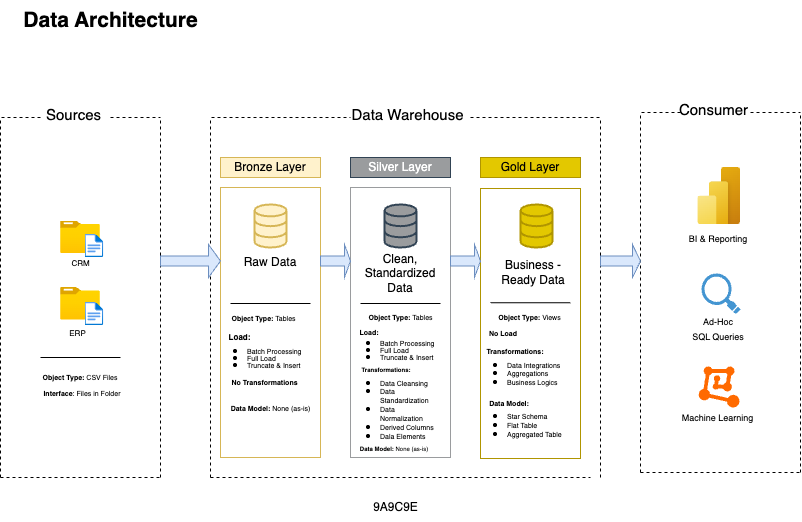

The diagram above was exported from draw.io. Its source (the exported page's mxGraphModel, read from the mxfile embedded in the PNG):
<mxGraphModel dx="1571" dy="539" grid="1" gridSize="10" guides="1" tooltips="1" connect="1" arrows="1" fold="1" page="1" pageScale="1" pageWidth="850" pageHeight="1100" math="0" shadow="0">
  <root>
    <mxCell id="0" />
    <mxCell id="1" parent="0" />
    <mxCell id="VMRgdSUm2BrtU2eWnKVc-8" value="" style="endArrow=none;dashed=1;html=1;rounded=0;" edge="1" parent="1">
      <mxGeometry width="50" height="50" relative="1" as="geometry">
        <mxPoint x="-839" y="160" as="sourcePoint" />
        <mxPoint x="-800" y="160" as="targetPoint" />
      </mxGeometry>
    </mxCell>
    <mxCell id="VMRgdSUm2BrtU2eWnKVc-9" value="" style="endArrow=none;dashed=1;html=1;rounded=0;" edge="1" parent="1">
      <mxGeometry width="50" height="50" relative="1" as="geometry">
        <mxPoint x="-730" y="160" as="sourcePoint" />
        <mxPoint x="-680" y="160" as="targetPoint" />
      </mxGeometry>
    </mxCell>
    <mxCell id="VMRgdSUm2BrtU2eWnKVc-10" value="&lt;font style=&quot;font-size: 15px; font-weight: normal;&quot;&gt;Sources&lt;/font&gt;" style="text;strokeColor=none;fillColor=none;html=1;fontSize=24;fontStyle=1;verticalAlign=middle;align=center;" vertex="1" parent="1">
      <mxGeometry x="-794" y="145" width="54" height="20" as="geometry" />
    </mxCell>
    <mxCell id="VMRgdSUm2BrtU2eWnKVc-11" value="" style="endArrow=none;dashed=1;html=1;rounded=0;" edge="1" parent="1">
      <mxGeometry width="50" height="50" relative="1" as="geometry">
        <mxPoint x="-840" y="520" as="sourcePoint" />
        <mxPoint x="-840" y="160" as="targetPoint" />
      </mxGeometry>
    </mxCell>
    <mxCell id="VMRgdSUm2BrtU2eWnKVc-12" value="" style="endArrow=none;dashed=1;html=1;rounded=0;" edge="1" parent="1">
      <mxGeometry width="50" height="50" relative="1" as="geometry">
        <mxPoint x="-680" y="520" as="sourcePoint" />
        <mxPoint x="-680" y="160" as="targetPoint" />
      </mxGeometry>
    </mxCell>
    <mxCell id="VMRgdSUm2BrtU2eWnKVc-13" value="" style="endArrow=none;dashed=1;html=1;rounded=0;" edge="1" parent="1">
      <mxGeometry width="50" height="50" relative="1" as="geometry">
        <mxPoint x="-840" y="520" as="sourcePoint" />
        <mxPoint x="-680" y="520" as="targetPoint" />
      </mxGeometry>
    </mxCell>
    <mxCell id="VMRgdSUm2BrtU2eWnKVc-14" value="" style="endArrow=none;dashed=1;html=1;rounded=0;" edge="1" parent="1">
      <mxGeometry width="50" height="50" relative="1" as="geometry">
        <mxPoint x="-629" y="160" as="sourcePoint" />
        <mxPoint x="-490" y="160" as="targetPoint" />
      </mxGeometry>
    </mxCell>
    <mxCell id="VMRgdSUm2BrtU2eWnKVc-15" value="" style="endArrow=none;dashed=1;html=1;rounded=0;" edge="1" parent="1">
      <mxGeometry width="50" height="50" relative="1" as="geometry">
        <mxPoint x="-370" y="160" as="sourcePoint" />
        <mxPoint x="-240" y="160" as="targetPoint" />
      </mxGeometry>
    </mxCell>
    <mxCell id="VMRgdSUm2BrtU2eWnKVc-16" value="&lt;font style=&quot;font-size: 15px; font-weight: normal;&quot;&gt;Data Warehouse&lt;/font&gt;" style="text;strokeColor=none;fillColor=none;html=1;fontSize=24;fontStyle=1;verticalAlign=middle;align=center;" vertex="1" parent="1">
      <mxGeometry x="-460" y="145" width="54" height="20" as="geometry" />
    </mxCell>
    <mxCell id="VMRgdSUm2BrtU2eWnKVc-17" value="" style="endArrow=none;dashed=1;html=1;rounded=0;" edge="1" parent="1">
      <mxGeometry width="50" height="50" relative="1" as="geometry">
        <mxPoint x="-630" y="520" as="sourcePoint" />
        <mxPoint x="-630" y="160" as="targetPoint" />
      </mxGeometry>
    </mxCell>
    <mxCell id="VMRgdSUm2BrtU2eWnKVc-18" value="" style="endArrow=none;dashed=1;html=1;rounded=0;" edge="1" parent="1">
      <mxGeometry width="50" height="50" relative="1" as="geometry">
        <mxPoint x="-240" y="520" as="sourcePoint" />
        <mxPoint x="-240" y="160" as="targetPoint" />
      </mxGeometry>
    </mxCell>
    <mxCell id="VMRgdSUm2BrtU2eWnKVc-19" value="" style="endArrow=none;dashed=1;html=1;rounded=0;" edge="1" parent="1">
      <mxGeometry width="50" height="50" relative="1" as="geometry">
        <mxPoint x="-630" y="520" as="sourcePoint" />
        <mxPoint x="-250" y="520" as="targetPoint" />
      </mxGeometry>
    </mxCell>
    <mxCell id="VMRgdSUm2BrtU2eWnKVc-22" value="" style="endArrow=none;dashed=1;html=1;rounded=0;" edge="1" parent="1">
      <mxGeometry width="50" height="50" relative="1" as="geometry">
        <mxPoint x="-199" y="155" as="sourcePoint" />
        <mxPoint x="-160" y="155" as="targetPoint" />
      </mxGeometry>
    </mxCell>
    <mxCell id="VMRgdSUm2BrtU2eWnKVc-23" value="" style="endArrow=none;dashed=1;html=1;rounded=0;" edge="1" parent="1">
      <mxGeometry width="50" height="50" relative="1" as="geometry">
        <mxPoint x="-90" y="155" as="sourcePoint" />
        <mxPoint x="-40" y="155" as="targetPoint" />
      </mxGeometry>
    </mxCell>
    <mxCell id="VMRgdSUm2BrtU2eWnKVc-24" value="&lt;font style=&quot;font-size: 15px; font-weight: normal;&quot;&gt;Consumer&lt;/font&gt;" style="text;strokeColor=none;fillColor=none;html=1;fontSize=24;fontStyle=1;verticalAlign=middle;align=center;" vertex="1" parent="1">
      <mxGeometry x="-154" y="140" width="54" height="20" as="geometry" />
    </mxCell>
    <mxCell id="VMRgdSUm2BrtU2eWnKVc-25" value="" style="endArrow=none;dashed=1;html=1;rounded=0;" edge="1" parent="1">
      <mxGeometry width="50" height="50" relative="1" as="geometry">
        <mxPoint x="-200" y="515" as="sourcePoint" />
        <mxPoint x="-200" y="155" as="targetPoint" />
      </mxGeometry>
    </mxCell>
    <mxCell id="VMRgdSUm2BrtU2eWnKVc-26" value="" style="endArrow=none;dashed=1;html=1;rounded=0;" edge="1" parent="1">
      <mxGeometry width="50" height="50" relative="1" as="geometry">
        <mxPoint x="-40" y="515" as="sourcePoint" />
        <mxPoint x="-40" y="155" as="targetPoint" />
      </mxGeometry>
    </mxCell>
    <mxCell id="VMRgdSUm2BrtU2eWnKVc-27" value="" style="endArrow=none;dashed=1;html=1;rounded=0;" edge="1" parent="1">
      <mxGeometry width="50" height="50" relative="1" as="geometry">
        <mxPoint x="-200" y="515" as="sourcePoint" />
        <mxPoint x="-40" y="515" as="targetPoint" />
      </mxGeometry>
    </mxCell>
    <mxCell id="VMRgdSUm2BrtU2eWnKVc-28" value="" style="rounded=0;whiteSpace=wrap;html=1;fillColor=none;strokeColor=#d6b656;" vertex="1" parent="1">
      <mxGeometry x="-620" y="230" width="100" height="270" as="geometry" />
    </mxCell>
    <mxCell id="VMRgdSUm2BrtU2eWnKVc-29" value="" style="rounded=0;whiteSpace=wrap;html=1;fillColor=none;fontColor=#ffffff;strokeColor=light-dark(#9A9C9E,#A9B8C7);" vertex="1" parent="1">
      <mxGeometry x="-490" y="230" width="100" height="270" as="geometry" />
    </mxCell>
    <mxCell id="VMRgdSUm2BrtU2eWnKVc-30" value="" style="rounded=0;whiteSpace=wrap;html=1;fillColor=none;fontColor=#000000;strokeColor=#B09500;" vertex="1" parent="1">
      <mxGeometry x="-360" y="231" width="100" height="270" as="geometry" />
    </mxCell>
    <mxCell id="VMRgdSUm2BrtU2eWnKVc-31" value="Bronze Layer" style="rounded=0;whiteSpace=wrap;html=1;fillColor=#fff2cc;strokeColor=#d6b656;" vertex="1" parent="1">
      <mxGeometry x="-620" y="200" width="100" height="20" as="geometry" />
    </mxCell>
    <mxCell id="VMRgdSUm2BrtU2eWnKVc-32" value="Silver Layer" style="rounded=0;whiteSpace=wrap;html=1;fillColor=light-dark(#9A9C9E,#7D8C9B);strokeColor=#314354;fontColor=#ffffff;" vertex="1" parent="1">
      <mxGeometry x="-490" y="200" width="100" height="20" as="geometry" />
    </mxCell>
    <mxCell id="VMRgdSUm2BrtU2eWnKVc-33" value="Gold Layer" style="rounded=0;whiteSpace=wrap;html=1;fillColor=#e3c800;strokeColor=#B09500;fontColor=#000000;" vertex="1" parent="1">
      <mxGeometry x="-360" y="200" width="100" height="20" as="geometry" />
    </mxCell>
    <mxCell id="VMRgdSUm2BrtU2eWnKVc-34" value="" style="image;aspect=fixed;html=1;points=[];align=center;fontSize=12;image=img/lib/azure2/general/Folder_Blank.svg;" vertex="1" parent="1">
      <mxGeometry x="-780" y="263.54" width="40" height="32.46" as="geometry" />
    </mxCell>
    <mxCell id="VMRgdSUm2BrtU2eWnKVc-36" value="" style="image;aspect=fixed;html=1;points=[];align=center;fontSize=12;image=img/lib/azure2/general/File.svg;" vertex="1" parent="1">
      <mxGeometry x="-755.42" y="277" width="18.67" height="23" as="geometry" />
    </mxCell>
    <mxCell id="VMRgdSUm2BrtU2eWnKVc-38" value="" style="image;aspect=fixed;html=1;points=[];align=center;fontSize=12;image=img/lib/azure2/general/Folder_Blank.svg;" vertex="1" parent="1">
      <mxGeometry x="-780" y="330" width="40" height="32.46" as="geometry" />
    </mxCell>
    <mxCell id="VMRgdSUm2BrtU2eWnKVc-39" value="" style="image;aspect=fixed;html=1;points=[];align=center;fontSize=12;image=img/lib/azure2/general/File.svg;" vertex="1" parent="1">
      <mxGeometry x="-755.42" y="345" width="18.67" height="23" as="geometry" />
    </mxCell>
    <mxCell id="VMRgdSUm2BrtU2eWnKVc-40" value="CRM" style="text;html=1;align=center;verticalAlign=middle;resizable=0;points=[];autosize=1;strokeColor=none;fillColor=none;fontSize=8;" vertex="1" parent="1">
      <mxGeometry x="-780" y="296" width="40" height="20" as="geometry" />
    </mxCell>
    <mxCell id="VMRgdSUm2BrtU2eWnKVc-41" value="ERP" style="text;html=1;align=center;verticalAlign=middle;resizable=0;points=[];autosize=1;strokeColor=none;fillColor=none;fontSize=8;" vertex="1" parent="1">
      <mxGeometry x="-783" y="366" width="40" height="20" as="geometry" />
    </mxCell>
    <mxCell id="VMRgdSUm2BrtU2eWnKVc-42" value="" style="endArrow=none;html=1;rounded=0;" edge="1" parent="1">
      <mxGeometry width="50" height="50" relative="1" as="geometry">
        <mxPoint x="-800" y="400" as="sourcePoint" />
        <mxPoint x="-720" y="400" as="targetPoint" />
      </mxGeometry>
    </mxCell>
    <mxCell id="VMRgdSUm2BrtU2eWnKVc-43" value="&lt;div style=&quot;line-height: 110%;&quot;&gt;&lt;font style=&quot;font-size: 7px; line-height: 110%;&quot;&gt;&lt;b&gt;Object Type: &lt;/b&gt;CSV Files&lt;/font&gt;&lt;div&gt;&lt;font style=&quot;font-size: 7px; line-height: 110%;&quot;&gt;&lt;b&gt;&amp;nbsp; Interface&lt;/b&gt;: Files in Folder&lt;/font&gt;&lt;/div&gt;&lt;/div&gt;" style="text;html=1;align=center;verticalAlign=middle;whiteSpace=wrap;rounded=0;fontSize=14;" vertex="1" parent="1">
      <mxGeometry x="-810" y="400" width="100" height="52" as="geometry" />
    </mxCell>
    <mxCell id="VMRgdSUm2BrtU2eWnKVc-44" value="" style="html=1;verticalLabelPosition=bottom;align=center;labelBackgroundColor=#ffffff;verticalAlign=top;strokeWidth=2;strokeColor=#d6b656;shadow=0;dashed=0;shape=mxgraph.ios7.icons.data;fillColor=#fff2cc;" vertex="1" parent="1">
      <mxGeometry x="-586" y="247" width="32" height="43" as="geometry" />
    </mxCell>
    <mxCell id="VMRgdSUm2BrtU2eWnKVc-45" value="" style="html=1;verticalLabelPosition=bottom;align=center;labelBackgroundColor=#ffffff;verticalAlign=top;strokeWidth=2;strokeColor=#314354;shadow=0;dashed=0;shape=mxgraph.ios7.icons.data;fillColor=#9A9C9E;fontColor=#ffffff;" vertex="1" parent="1">
      <mxGeometry x="-456" y="247" width="32" height="43" as="geometry" />
    </mxCell>
    <mxCell id="VMRgdSUm2BrtU2eWnKVc-46" value="" style="html=1;verticalLabelPosition=bottom;align=center;labelBackgroundColor=#ffffff;verticalAlign=top;strokeWidth=2;strokeColor=#B09500;shadow=0;dashed=0;shape=mxgraph.ios7.icons.data;fillColor=#e3c800;fontColor=#000000;" vertex="1" parent="1">
      <mxGeometry x="-320" y="247" width="32" height="43" as="geometry" />
    </mxCell>
    <mxCell id="VMRgdSUm2BrtU2eWnKVc-47" value="" style="shape=singleArrow;whiteSpace=wrap;html=1;fillColor=#dae8fc;strokeColor=#6c8ebf;" vertex="1" parent="1">
      <mxGeometry x="-680" y="287" width="60" height="33" as="geometry" />
    </mxCell>
    <mxCell id="VMRgdSUm2BrtU2eWnKVc-48" value="" style="shape=singleArrow;whiteSpace=wrap;html=1;fillColor=#dae8fc;strokeColor=#6c8ebf;" vertex="1" parent="1">
      <mxGeometry x="-520" y="287" width="30" height="33" as="geometry" />
    </mxCell>
    <mxCell id="VMRgdSUm2BrtU2eWnKVc-49" value="" style="shape=singleArrow;whiteSpace=wrap;html=1;fillColor=#dae8fc;strokeColor=#6c8ebf;" vertex="1" parent="1">
      <mxGeometry x="-390" y="287" width="30" height="33" as="geometry" />
    </mxCell>
    <mxCell id="VMRgdSUm2BrtU2eWnKVc-50" value="" style="shape=singleArrow;whiteSpace=wrap;html=1;fillColor=#dae8fc;strokeColor=#6c8ebf;" vertex="1" parent="1">
      <mxGeometry x="-240" y="287" width="40" height="33" as="geometry" />
    </mxCell>
    <mxCell id="VMRgdSUm2BrtU2eWnKVc-51" value="Raw Data" style="text;html=1;align=center;verticalAlign=middle;whiteSpace=wrap;rounded=0;" vertex="1" parent="1">
      <mxGeometry x="-600" y="290" width="60" height="30" as="geometry" />
    </mxCell>
    <mxCell id="VMRgdSUm2BrtU2eWnKVc-52" value="Clean, Standardized Data" style="text;html=1;align=center;verticalAlign=middle;whiteSpace=wrap;rounded=0;" vertex="1" parent="1">
      <mxGeometry x="-470" y="301.23" width="60" height="30" as="geometry" />
    </mxCell>
    <mxCell id="VMRgdSUm2BrtU2eWnKVc-53" value="Business - Ready Data" style="text;html=1;align=center;verticalAlign=middle;whiteSpace=wrap;rounded=0;" vertex="1" parent="1">
      <mxGeometry x="-340" y="300" width="66" height="30" as="geometry" />
    </mxCell>
    <mxCell id="VMRgdSUm2BrtU2eWnKVc-56" value="" style="endArrow=none;html=1;rounded=0;" edge="1" parent="1">
      <mxGeometry width="50" height="50" relative="1" as="geometry">
        <mxPoint x="-610" y="346" as="sourcePoint" />
        <mxPoint x="-530" y="346" as="targetPoint" />
      </mxGeometry>
    </mxCell>
    <mxCell id="VMRgdSUm2BrtU2eWnKVc-57" value="" style="endArrow=none;html=1;rounded=0;" edge="1" parent="1">
      <mxGeometry width="50" height="50" relative="1" as="geometry">
        <mxPoint x="-480" y="346" as="sourcePoint" />
        <mxPoint x="-400" y="346" as="targetPoint" />
      </mxGeometry>
    </mxCell>
    <mxCell id="VMRgdSUm2BrtU2eWnKVc-58" value="" style="endArrow=none;html=1;rounded=0;" edge="1" parent="1">
      <mxGeometry width="50" height="50" relative="1" as="geometry">
        <mxPoint x="-350" y="345.23" as="sourcePoint" />
        <mxPoint x="-270" y="345.23" as="targetPoint" />
      </mxGeometry>
    </mxCell>
    <mxCell id="VMRgdSUm2BrtU2eWnKVc-60" value="&lt;div style=&quot;line-height: 70%;&quot;&gt;&lt;font style=&quot;line-height: 70%;&quot;&gt;&lt;font style=&quot;font-size: 7px;&quot;&gt;&lt;b style=&quot;&quot;&gt;Object Type: &lt;/b&gt;Tables&lt;/font&gt;&lt;br&gt;&lt;/font&gt;&lt;/div&gt;" style="text;html=1;align=center;verticalAlign=middle;whiteSpace=wrap;rounded=0;fontSize=14;" vertex="1" parent="1">
      <mxGeometry x="-613" y="352" width="73" height="18" as="geometry" />
    </mxCell>
    <mxCell id="VMRgdSUm2BrtU2eWnKVc-63" value="&lt;font style=&quot;font-size: 8px;&quot;&gt;&lt;b style=&quot;&quot;&gt;Load:&lt;/b&gt;&lt;/font&gt;" style="text;html=1;align=center;verticalAlign=middle;whiteSpace=wrap;rounded=0;fontSize=5;" vertex="1" parent="1">
      <mxGeometry x="-611" y="374" width="21" height="12" as="geometry" />
    </mxCell>
    <mxCell id="VMRgdSUm2BrtU2eWnKVc-67" value="&lt;div style=&quot;line-height: 80%;&quot;&gt;&lt;ul style=&quot;line-height: 60%;&quot;&gt;&lt;li&gt;&lt;font style=&quot;font-size: 7px; line-height: 60%;&quot;&gt;Batch Processing&lt;/font&gt;&lt;/li&gt;&lt;li&gt;&lt;font style=&quot;font-size: 7px; line-height: 60%;&quot;&gt;Full Load&lt;/font&gt;&lt;/li&gt;&lt;li&gt;&lt;font style=&quot;font-size: 7px; line-height: 60%;&quot;&gt;Truncate &amp;amp; Insert&lt;/font&gt;&lt;/li&gt;&lt;/ul&gt;&lt;/div&gt;" style="text;strokeColor=none;fillColor=none;align=left;verticalAlign=middle;spacingLeft=4;spacingRight=4;overflow=hidden;points=[[0,0.5],[1,0.5]];portConstraint=eastwest;rotatable=0;whiteSpace=wrap;html=1;" vertex="1" parent="1">
      <mxGeometry x="-638.5" y="373" width="110" height="54" as="geometry" />
    </mxCell>
    <mxCell id="gNGfPgKWN23r1xb__d0F-3" value="&lt;font&gt;&lt;font style=&quot;font-size: 7px;&quot;&gt;&lt;b style=&quot;&quot;&gt;No Transformations&lt;/b&gt;&lt;/font&gt;&lt;/font&gt;" style="text;html=1;align=center;verticalAlign=middle;whiteSpace=wrap;rounded=0;fontSize=5;" vertex="1" parent="1">
      <mxGeometry x="-611" y="421" width="71" height="10" as="geometry" />
    </mxCell>
    <mxCell id="gNGfPgKWN23r1xb__d0F-4" value="&lt;div style=&quot;line-height: 70%;&quot;&gt;&lt;font style=&quot;line-height: 70%; font-size: 7px;&quot;&gt;&lt;b style=&quot;&quot;&gt;Data Model: &lt;/b&gt;None (as-is)&lt;/font&gt;&lt;/div&gt;" style="text;html=1;align=center;verticalAlign=middle;whiteSpace=wrap;rounded=0;fontSize=14;" vertex="1" parent="1">
      <mxGeometry x="-615.5" y="440" width="91" height="18" as="geometry" />
    </mxCell>
    <mxCell id="gNGfPgKWN23r1xb__d0F-5" value="&lt;div style=&quot;line-height: 80%;&quot;&gt;&lt;ul style=&quot;line-height: 70%;&quot;&gt;&lt;li&gt;&lt;font style=&quot;font-size: 7px; line-height: 70%;&quot;&gt;Data Cleansing&lt;/font&gt;&lt;/li&gt;&lt;li&gt;&lt;font style=&quot;font-size: 7px; line-height: 70%;&quot;&gt;Data Standardization&lt;/font&gt;&lt;/li&gt;&lt;li&gt;&lt;font style=&quot;font-size: 7px; line-height: 70%;&quot;&gt;Data Normalization&lt;/font&gt;&lt;/li&gt;&lt;li&gt;&lt;font style=&quot;font-size: 7px; line-height: 70%;&quot;&gt;Derived Columns&lt;/font&gt;&lt;/li&gt;&lt;li&gt;&lt;font style=&quot;font-size: 7px; line-height: 70%;&quot;&gt;Dala Elements&lt;/font&gt;&lt;/li&gt;&lt;/ul&gt;&lt;/div&gt;" style="text;strokeColor=none;fillColor=none;align=left;verticalAlign=middle;spacingLeft=4;spacingRight=4;overflow=hidden;points=[[0,0.5],[1,0.5]];portConstraint=eastwest;rotatable=0;whiteSpace=wrap;html=1;" vertex="1" parent="1">
      <mxGeometry x="-506" y="406" width="108" height="84" as="geometry" />
    </mxCell>
    <mxCell id="gNGfPgKWN23r1xb__d0F-6" value="&lt;div style=&quot;line-height: 70%;&quot;&gt;&lt;font style=&quot;line-height: 70%; font-size: 6px;&quot;&gt;&lt;b style=&quot;&quot;&gt;Data Model: &lt;/b&gt;None (as-is)&lt;/font&gt;&lt;/div&gt;" style="text;html=1;align=center;verticalAlign=middle;whiteSpace=wrap;rounded=0;fontSize=14;" vertex="1" parent="1">
      <mxGeometry x="-486" y="480" width="80" height="18" as="geometry" />
    </mxCell>
    <mxCell id="gNGfPgKWN23r1xb__d0F-7" value="&lt;div style=&quot;line-height: 80%;&quot;&gt;&lt;ul style=&quot;line-height: 60%;&quot;&gt;&lt;li&gt;&lt;font style=&quot;line-height: 60%; font-size: 7px;&quot;&gt;Batch Processing&lt;/font&gt;&lt;/li&gt;&lt;li&gt;&lt;font style=&quot;line-height: 60%; font-size: 7px;&quot;&gt;Full Load&lt;/font&gt;&lt;/li&gt;&lt;li&gt;&lt;font style=&quot;line-height: 60%; font-size: 7px;&quot;&gt;Truncate &amp;amp; Insert&lt;/font&gt;&lt;/li&gt;&lt;/ul&gt;&lt;/div&gt;" style="text;strokeColor=none;fillColor=none;align=left;verticalAlign=middle;spacingLeft=4;spacingRight=4;overflow=hidden;points=[[0,0.5],[1,0.5]];portConstraint=eastwest;rotatable=0;whiteSpace=wrap;html=1;" vertex="1" parent="1">
      <mxGeometry x="-506" y="367" width="116" height="40" as="geometry" />
    </mxCell>
    <mxCell id="gNGfPgKWN23r1xb__d0F-8" value="&lt;b&gt;&lt;font style=&quot;font-size: 7px;&quot;&gt;Load:&lt;/font&gt;&lt;/b&gt;" style="text;html=1;align=center;verticalAlign=middle;whiteSpace=wrap;rounded=0;" vertex="1" parent="1">
      <mxGeometry x="-486" y="369" width="30" height="10" as="geometry" />
    </mxCell>
    <mxCell id="gNGfPgKWN23r1xb__d0F-9" value="&lt;b&gt;&lt;font style=&quot;font-size: 6px;&quot;&gt;Transformations:&lt;/font&gt;&lt;/b&gt;" style="text;html=1;align=center;verticalAlign=middle;whiteSpace=wrap;rounded=0;" vertex="1" parent="1">
      <mxGeometry x="-469" y="406" width="30" height="10" as="geometry" />
    </mxCell>
    <mxCell id="gNGfPgKWN23r1xb__d0F-10" value="&lt;div style=&quot;line-height: 70%;&quot;&gt;&lt;font style=&quot;line-height: 70%;&quot;&gt;&lt;font style=&quot;font-size: 7px;&quot;&gt;&lt;b style=&quot;&quot;&gt;Object Type: &lt;/b&gt;Tables&lt;/font&gt;&lt;br&gt;&lt;/font&gt;&lt;/div&gt;" style="text;html=1;align=center;verticalAlign=middle;whiteSpace=wrap;rounded=0;fontSize=14;" vertex="1" parent="1">
      <mxGeometry x="-476.5" y="351" width="73" height="18" as="geometry" />
    </mxCell>
    <mxCell id="gNGfPgKWN23r1xb__d0F-11" value="&lt;div style=&quot;line-height: 70%;&quot;&gt;&lt;font style=&quot;line-height: 70%;&quot;&gt;&lt;font style=&quot;font-size: 7px;&quot;&gt;&lt;b style=&quot;&quot;&gt;Object Type: &lt;/b&gt;Views&lt;/font&gt;&lt;br&gt;&lt;/font&gt;&lt;/div&gt;" style="text;html=1;align=center;verticalAlign=middle;whiteSpace=wrap;rounded=0;fontSize=14;" vertex="1" parent="1">
      <mxGeometry x="-347" y="351" width="73" height="18" as="geometry" />
    </mxCell>
    <mxCell id="gNGfPgKWN23r1xb__d0F-12" value="&lt;b&gt;&lt;font style=&quot;font-size: 7px;&quot;&gt;No Load&lt;/font&gt;&lt;/b&gt;" style="text;html=1;align=center;verticalAlign=middle;whiteSpace=wrap;rounded=0;" vertex="1" parent="1">
      <mxGeometry x="-352" y="370" width="30" height="10" as="geometry" />
    </mxCell>
    <mxCell id="gNGfPgKWN23r1xb__d0F-13" value="&lt;b&gt;&lt;font style=&quot;font-size: 7px;&quot;&gt;Transformations:&lt;/font&gt;&lt;/b&gt;" style="text;html=1;align=center;verticalAlign=middle;whiteSpace=wrap;rounded=0;" vertex="1" parent="1">
      <mxGeometry x="-340" y="388" width="30" height="10" as="geometry" />
    </mxCell>
    <mxCell id="gNGfPgKWN23r1xb__d0F-14" value="&lt;div style=&quot;line-height: 80%;&quot;&gt;&lt;ul style=&quot;line-height: 70%;&quot;&gt;&lt;li&gt;&lt;font style=&quot;font-size: 7px; line-height: 70%;&quot;&gt;Data Integrations&lt;/font&gt;&lt;/li&gt;&lt;li&gt;&lt;font style=&quot;font-size: 7px; line-height: 70%;&quot;&gt;Aggregations&lt;/font&gt;&lt;/li&gt;&lt;li&gt;&lt;font style=&quot;font-size: 7px; line-height: 70%;&quot;&gt;Business Logics&lt;/font&gt;&lt;/li&gt;&lt;/ul&gt;&lt;/div&gt;" style="text;strokeColor=none;fillColor=none;align=left;verticalAlign=middle;spacingLeft=4;spacingRight=4;overflow=hidden;points=[[0,0.5],[1,0.5]];portConstraint=eastwest;rotatable=0;whiteSpace=wrap;html=1;" vertex="1" parent="1">
      <mxGeometry x="-379" y="388" width="108" height="52" as="geometry" />
    </mxCell>
    <mxCell id="gNGfPgKWN23r1xb__d0F-17" value="&lt;div style=&quot;line-height: 80%;&quot;&gt;&lt;ul style=&quot;line-height: 60%;&quot;&gt;&lt;li&gt;&lt;font style=&quot;font-size: 7px;&quot;&gt;Star Schema&lt;/font&gt;&lt;/li&gt;&lt;li&gt;&lt;font style=&quot;font-size: 7px;&quot;&gt;Flat Table&lt;/font&gt;&lt;/li&gt;&lt;li&gt;&lt;font style=&quot;font-size: 7px;&quot;&gt;Aggregated Table&lt;/font&gt;&lt;/li&gt;&lt;/ul&gt;&lt;/div&gt;" style="text;strokeColor=none;fillColor=none;align=left;verticalAlign=middle;spacingLeft=4;spacingRight=4;overflow=hidden;points=[[0,0.5],[1,0.5]];portConstraint=eastwest;rotatable=0;whiteSpace=wrap;html=1;" vertex="1" parent="1">
      <mxGeometry x="-379" y="440" width="109" height="50" as="geometry" />
    </mxCell>
    <mxCell id="gNGfPgKWN23r1xb__d0F-18" value="&lt;b&gt;&lt;font style=&quot;font-size: 7px;&quot;&gt;Data Model:&lt;/font&gt;&lt;/b&gt;" style="text;html=1;align=center;verticalAlign=middle;whiteSpace=wrap;rounded=0;" vertex="1" parent="1">
      <mxGeometry x="-352" y="440" width="42" height="10" as="geometry" />
    </mxCell>
    <mxCell id="gNGfPgKWN23r1xb__d0F-19" value="" style="image;aspect=fixed;html=1;points=[];align=center;fontSize=12;image=img/lib/azure2/power_platform/PowerBI.svg;" vertex="1" parent="1">
      <mxGeometry x="-142.75" y="210" width="42.75" height="57" as="geometry" />
    </mxCell>
    <mxCell id="gNGfPgKWN23r1xb__d0F-21" value="&lt;font style=&quot;font-size: 9px;&quot;&gt;BI &amp;amp; Reporting&lt;/font&gt;" style="text;html=1;align=center;verticalAlign=middle;whiteSpace=wrap;rounded=0;" vertex="1" parent="1">
      <mxGeometry x="-154.37" y="271" width="64.37" height="19" as="geometry" />
    </mxCell>
    <mxCell id="gNGfPgKWN23r1xb__d0F-22" value="" style="shadow=0;dashed=0;html=1;strokeColor=none;fillColor=#4495D1;labelPosition=center;verticalLabelPosition=bottom;verticalAlign=top;align=center;outlineConnect=0;shape=mxgraph.veeam.magnifying_glass;pointerEvents=1;" vertex="1" parent="1">
      <mxGeometry x="-138.98" y="316" width="38.98" height="40.4" as="geometry" />
    </mxCell>
    <mxCell id="gNGfPgKWN23r1xb__d0F-23" value="&lt;font style=&quot;font-size: 9px;&quot;&gt;Ad-Hoc&lt;/font&gt;&lt;div&gt;&lt;font style=&quot;font-size: 9px;&quot;&gt;SQL Queries&lt;/font&gt;&lt;/div&gt;" style="text;html=1;align=center;verticalAlign=middle;whiteSpace=wrap;rounded=0;" vertex="1" parent="1">
      <mxGeometry x="-154" y="361.5" width="64.37" height="19" as="geometry" />
    </mxCell>
    <mxCell id="gNGfPgKWN23r1xb__d0F-24" value="" style="points=[];aspect=fixed;html=1;align=center;shadow=0;dashed=0;fillColor=#FF6A00;strokeColor=none;shape=mxgraph.alibaba_cloud.machine_learning;" vertex="1" parent="1">
      <mxGeometry x="-141.77999999999997" y="408.95" width="40.8" height="41.05" as="geometry" />
    </mxCell>
    <mxCell id="gNGfPgKWN23r1xb__d0F-27" value="&lt;font style=&quot;font-size: 9px;&quot;&gt;Machine Learning&lt;/font&gt;" style="text;html=1;align=center;verticalAlign=middle;whiteSpace=wrap;rounded=0;" vertex="1" parent="1">
      <mxGeometry x="-169" y="450" width="92.69" height="19" as="geometry" />
    </mxCell>
    <mxCell id="ltlF-y1CcpW0nrxi4S8n-1" value="&lt;font style=&quot;font-size: 21px;&quot;&gt;&lt;b&gt;Data Architecture&lt;/b&gt;&lt;/font&gt;" style="text;html=1;align=center;verticalAlign=middle;resizable=0;points=[];autosize=1;strokeColor=none;fillColor=none;" vertex="1" parent="1">
      <mxGeometry x="-830" y="43" width="200" height="40" as="geometry" />
    </mxCell>
    <mxCell id="ltlF-y1CcpW0nrxi4S8n-3" value="9A9C9E" style="text;html=1;align=center;verticalAlign=middle;resizable=0;points=[];autosize=1;strokeColor=none;fillColor=none;" vertex="1" parent="1">
      <mxGeometry x="-480" y="535" width="70" height="30" as="geometry" />
    </mxCell>
  </root>
</mxGraphModel>